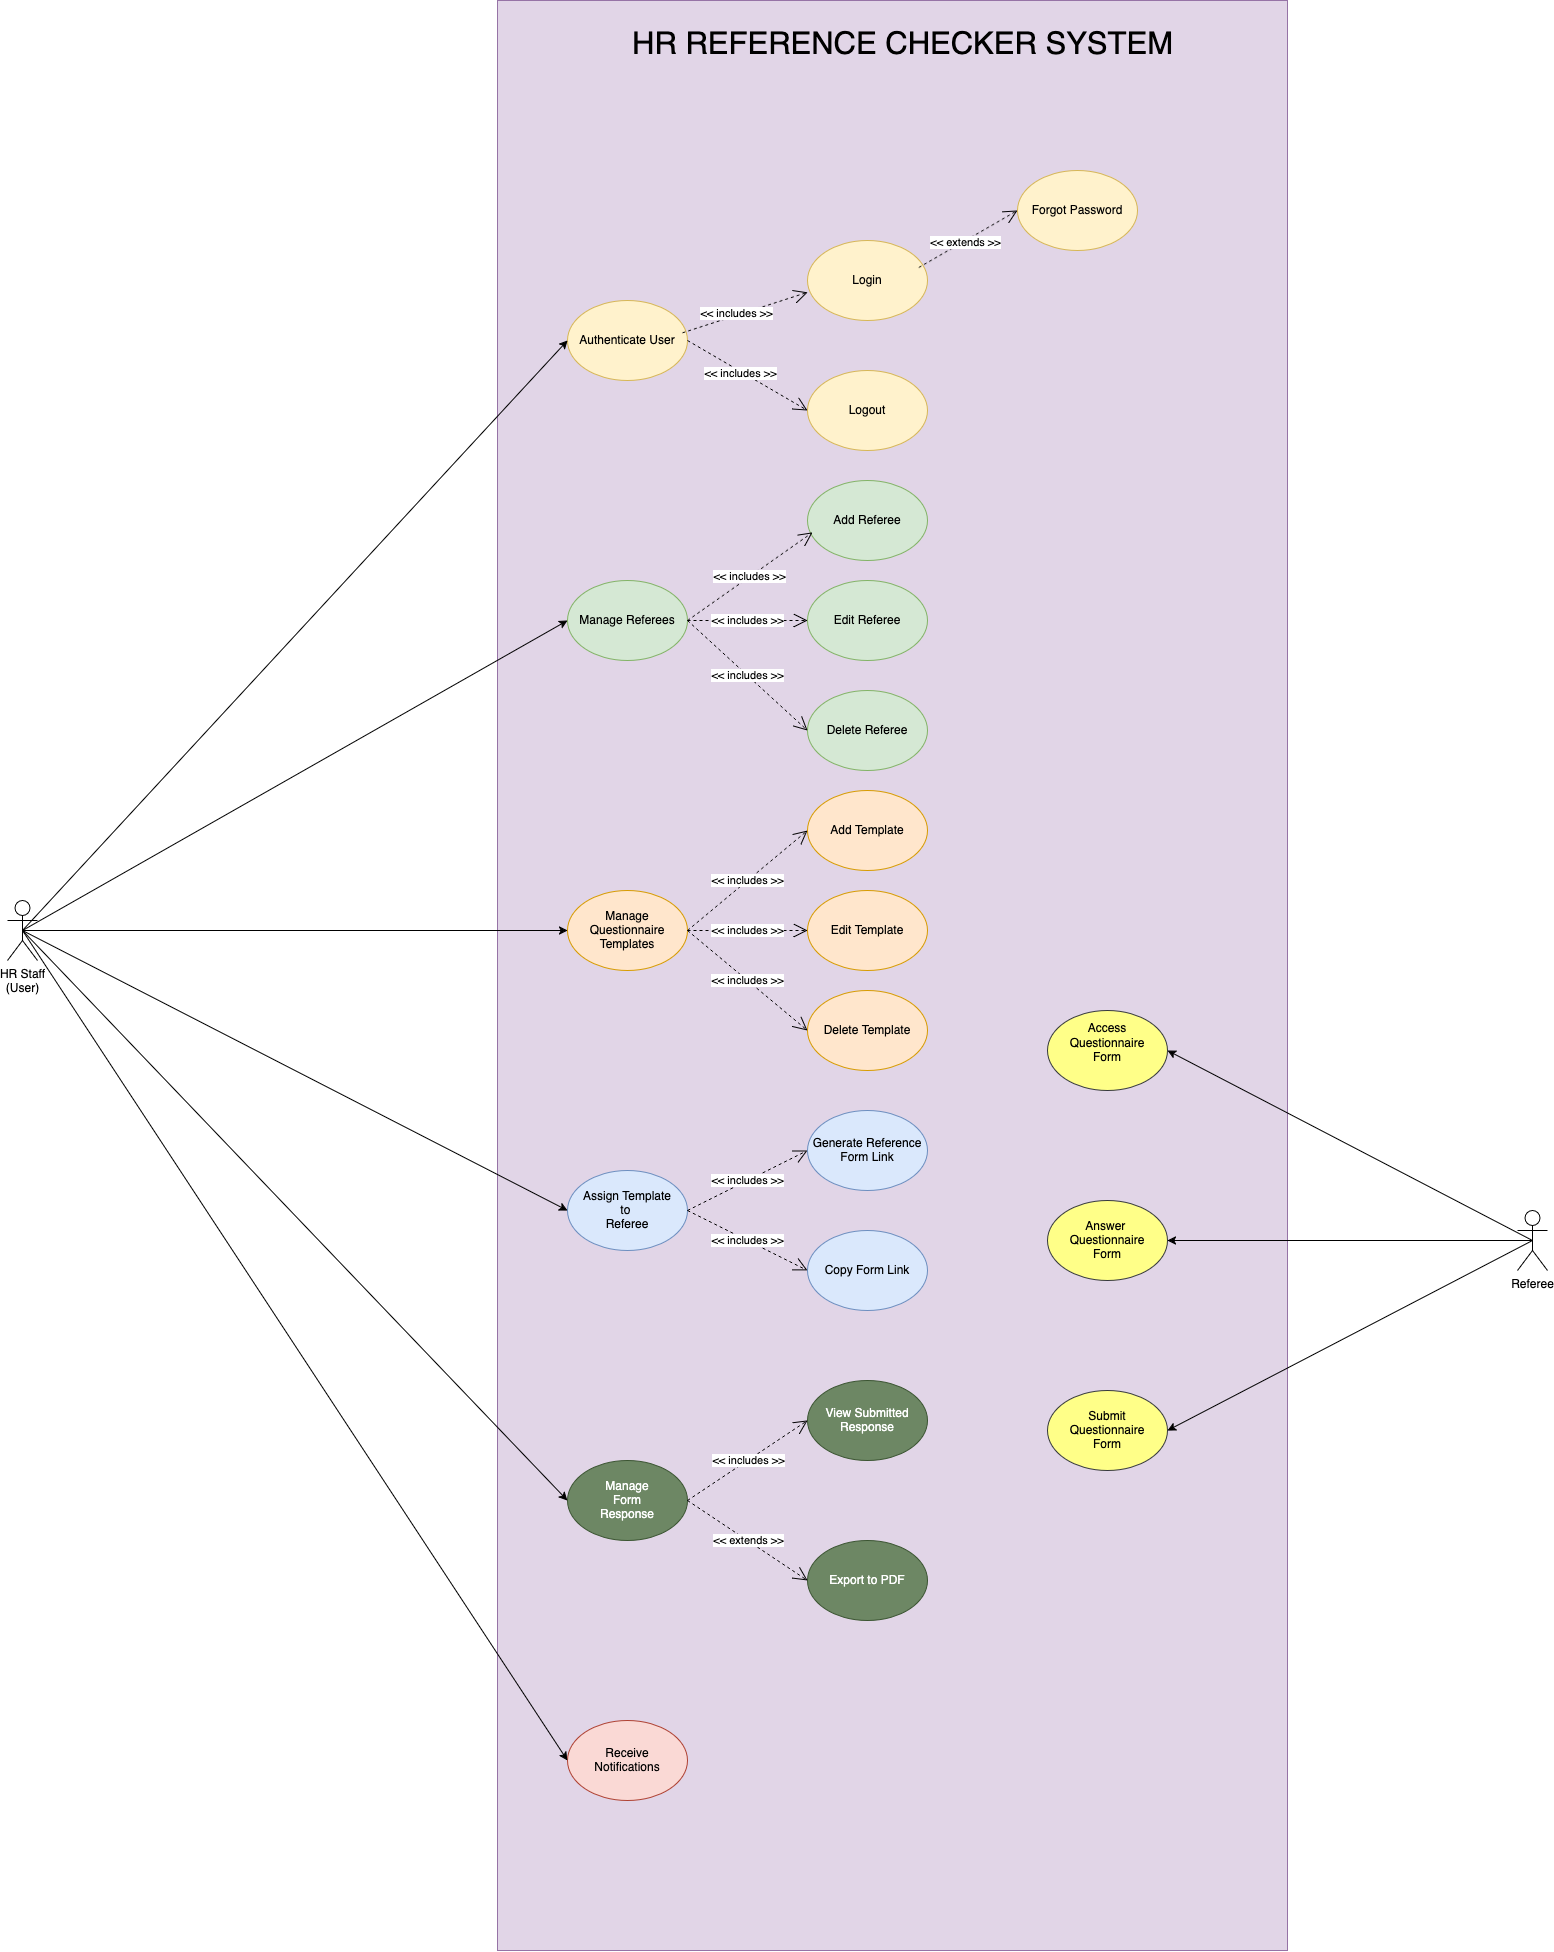

The diagram above was exported from draw.io. Its source (the exported page's mxGraphModel, read from the mxfile embedded in the PNG):
<mxGraphModel dx="2446" dy="2293" grid="1" gridSize="10" guides="1" tooltips="1" connect="1" arrows="1" fold="1" page="1" pageScale="1" pageWidth="850" pageHeight="1100" math="0" shadow="0">
  <root>
    <mxCell id="0" />
    <mxCell id="1" parent="0" />
    <mxCell id="pffy3LVWE_rroj4SzuuY-2" value="" style="rounded=0;whiteSpace=wrap;html=1;fillColor=#e1d5e7;strokeColor=#9673a6;" vertex="1" parent="1">
      <mxGeometry x="150" y="-90" width="790" height="1950" as="geometry" />
    </mxCell>
    <mxCell id="pffy3LVWE_rroj4SzuuY-3" value="&lt;div&gt;HR Staff&lt;/div&gt;&lt;div&gt;(User)&lt;/div&gt;" style="shape=umlActor;verticalLabelPosition=bottom;verticalAlign=top;html=1;outlineConnect=0;" vertex="1" parent="1">
      <mxGeometry x="-340" y="810" width="30" height="60" as="geometry" />
    </mxCell>
    <mxCell id="pffy3LVWE_rroj4SzuuY-4" value="Authenticate User" style="ellipse;whiteSpace=wrap;html=1;fillColor=#fff2cc;strokeColor=#d6b656;" vertex="1" parent="1">
      <mxGeometry x="220" y="210" width="120" height="80" as="geometry" />
    </mxCell>
    <mxCell id="pffy3LVWE_rroj4SzuuY-5" value="Login" style="ellipse;whiteSpace=wrap;html=1;fillColor=#fff2cc;strokeColor=#d6b656;" vertex="1" parent="1">
      <mxGeometry x="460" y="150" width="120" height="80" as="geometry" />
    </mxCell>
    <mxCell id="pffy3LVWE_rroj4SzuuY-6" value="Logout" style="ellipse;whiteSpace=wrap;html=1;fillColor=#fff2cc;strokeColor=#d6b656;" vertex="1" parent="1">
      <mxGeometry x="460" y="280" width="120" height="80" as="geometry" />
    </mxCell>
    <mxCell id="pffy3LVWE_rroj4SzuuY-7" value="Forgot Password" style="ellipse;whiteSpace=wrap;html=1;fillColor=#fff2cc;strokeColor=#d6b656;" vertex="1" parent="1">
      <mxGeometry x="670" y="80" width="120" height="80" as="geometry" />
    </mxCell>
    <mxCell id="pffy3LVWE_rroj4SzuuY-8" value="Manage Referees" style="ellipse;whiteSpace=wrap;html=1;fillColor=#d5e8d4;strokeColor=#82b366;" vertex="1" parent="1">
      <mxGeometry x="220" y="490" width="120" height="80" as="geometry" />
    </mxCell>
    <mxCell id="pffy3LVWE_rroj4SzuuY-9" value="Add Referee" style="ellipse;whiteSpace=wrap;html=1;fillColor=#d5e8d4;strokeColor=#82b366;" vertex="1" parent="1">
      <mxGeometry x="460" y="390" width="120" height="80" as="geometry" />
    </mxCell>
    <mxCell id="pffy3LVWE_rroj4SzuuY-10" value="Edit Referee" style="ellipse;whiteSpace=wrap;html=1;fillColor=#d5e8d4;strokeColor=#82b366;" vertex="1" parent="1">
      <mxGeometry x="460" y="490" width="120" height="80" as="geometry" />
    </mxCell>
    <mxCell id="pffy3LVWE_rroj4SzuuY-11" value="Delete Referee" style="ellipse;whiteSpace=wrap;html=1;fillColor=#d5e8d4;strokeColor=#82b366;" vertex="1" parent="1">
      <mxGeometry x="460" y="600" width="120" height="80" as="geometry" />
    </mxCell>
    <mxCell id="pffy3LVWE_rroj4SzuuY-12" value="&lt;div&gt;Manage Questionnaire&lt;/div&gt;&lt;div&gt;Templates&lt;/div&gt;" style="ellipse;whiteSpace=wrap;html=1;fillColor=#ffe6cc;strokeColor=#d79b00;" vertex="1" parent="1">
      <mxGeometry x="220" y="800" width="120" height="80" as="geometry" />
    </mxCell>
    <mxCell id="pffy3LVWE_rroj4SzuuY-13" value="Add Template" style="ellipse;whiteSpace=wrap;html=1;fillColor=#ffe6cc;strokeColor=#d79b00;" vertex="1" parent="1">
      <mxGeometry x="460" y="700" width="120" height="80" as="geometry" />
    </mxCell>
    <mxCell id="pffy3LVWE_rroj4SzuuY-14" value="Edit Template" style="ellipse;whiteSpace=wrap;html=1;fillColor=#ffe6cc;strokeColor=#d79b00;" vertex="1" parent="1">
      <mxGeometry x="460" y="800" width="120" height="80" as="geometry" />
    </mxCell>
    <mxCell id="pffy3LVWE_rroj4SzuuY-15" value="Delete Template" style="ellipse;whiteSpace=wrap;html=1;fillColor=#ffe6cc;strokeColor=#d79b00;" vertex="1" parent="1">
      <mxGeometry x="460" y="900" width="120" height="80" as="geometry" />
    </mxCell>
    <mxCell id="pffy3LVWE_rroj4SzuuY-16" value="&lt;div&gt;Assign Template&lt;/div&gt;&lt;div&gt;to&amp;nbsp;&lt;/div&gt;&lt;div&gt;Referee&lt;/div&gt;" style="ellipse;whiteSpace=wrap;html=1;fillColor=#dae8fc;strokeColor=#6c8ebf;" vertex="1" parent="1">
      <mxGeometry x="220" y="1080" width="120" height="80" as="geometry" />
    </mxCell>
    <mxCell id="pffy3LVWE_rroj4SzuuY-17" value="&lt;div&gt;Generate Reference&lt;/div&gt;&lt;div&gt;Form Link&lt;/div&gt;" style="ellipse;whiteSpace=wrap;html=1;fillColor=#dae8fc;strokeColor=#6c8ebf;" vertex="1" parent="1">
      <mxGeometry x="460" y="1020" width="120" height="80" as="geometry" />
    </mxCell>
    <mxCell id="pffy3LVWE_rroj4SzuuY-18" value="Copy Form Link" style="ellipse;whiteSpace=wrap;html=1;fillColor=#dae8fc;strokeColor=#6c8ebf;" vertex="1" parent="1">
      <mxGeometry x="460" y="1140" width="120" height="80" as="geometry" />
    </mxCell>
    <mxCell id="pffy3LVWE_rroj4SzuuY-19" value="Referee" style="shape=umlActor;verticalLabelPosition=bottom;verticalAlign=top;html=1;outlineConnect=0;" vertex="1" parent="1">
      <mxGeometry x="1170" y="1120" width="30" height="60" as="geometry" />
    </mxCell>
    <mxCell id="pffy3LVWE_rroj4SzuuY-20" value="&lt;div&gt;Manage&lt;/div&gt;&lt;div&gt;Form&lt;/div&gt;&lt;div&gt;Response&lt;/div&gt;" style="ellipse;whiteSpace=wrap;html=1;fillColor=#6d8764;strokeColor=#3A5431;fontColor=#ffffff;" vertex="1" parent="1">
      <mxGeometry x="220" y="1370" width="120" height="80" as="geometry" />
    </mxCell>
    <mxCell id="pffy3LVWE_rroj4SzuuY-21" value="&lt;div&gt;View Submitted&lt;/div&gt;&lt;div&gt;Response&lt;/div&gt;" style="ellipse;whiteSpace=wrap;html=1;fillColor=#6d8764;strokeColor=#3A5431;fontColor=#ffffff;" vertex="1" parent="1">
      <mxGeometry x="460" y="1290" width="120" height="80" as="geometry" />
    </mxCell>
    <mxCell id="pffy3LVWE_rroj4SzuuY-22" value="Export to PDF" style="ellipse;whiteSpace=wrap;html=1;fillColor=#6d8764;strokeColor=#3A5431;fontColor=#ffffff;" vertex="1" parent="1">
      <mxGeometry x="460" y="1450" width="120" height="80" as="geometry" />
    </mxCell>
    <mxCell id="pffy3LVWE_rroj4SzuuY-23" value="&lt;div&gt;Receive&lt;/div&gt;&lt;div&gt;Notifications&lt;/div&gt;" style="ellipse;whiteSpace=wrap;html=1;fillColor=#fad9d5;strokeColor=#ae4132;" vertex="1" parent="1">
      <mxGeometry x="220" y="1630" width="120" height="80" as="geometry" />
    </mxCell>
    <mxCell id="pffy3LVWE_rroj4SzuuY-24" value="&lt;div&gt;Access&lt;/div&gt;&lt;div&gt;Questionnaire&lt;/div&gt;&lt;div&gt;Form&lt;/div&gt;&lt;div&gt;&lt;br&gt;&lt;/div&gt;" style="ellipse;whiteSpace=wrap;html=1;fillColor=#ffff88;strokeColor=#36393d;" vertex="1" parent="1">
      <mxGeometry x="700" y="920" width="120" height="80" as="geometry" />
    </mxCell>
    <mxCell id="pffy3LVWE_rroj4SzuuY-25" value="&lt;div&gt;Answer&amp;nbsp;&lt;/div&gt;&lt;div&gt;Questionnaire&lt;/div&gt;&lt;div&gt;Form&lt;/div&gt;" style="ellipse;whiteSpace=wrap;html=1;fillColor=#ffff88;strokeColor=#36393d;" vertex="1" parent="1">
      <mxGeometry x="700" y="1110" width="120" height="80" as="geometry" />
    </mxCell>
    <mxCell id="pffy3LVWE_rroj4SzuuY-26" value="&lt;div&gt;Submit&lt;/div&gt;&lt;div&gt;Questionnaire&lt;/div&gt;&lt;div&gt;Form&lt;/div&gt;" style="ellipse;whiteSpace=wrap;html=1;fillColor=#ffff88;strokeColor=#36393d;" vertex="1" parent="1">
      <mxGeometry x="700" y="1300" width="120" height="80" as="geometry" />
    </mxCell>
    <mxCell id="pffy3LVWE_rroj4SzuuY-27" value="" style="endArrow=classic;html=1;rounded=0;exitX=0.5;exitY=0.5;exitDx=0;exitDy=0;exitPerimeter=0;entryX=0;entryY=0.5;entryDx=0;entryDy=0;" edge="1" parent="1" source="pffy3LVWE_rroj4SzuuY-3" target="pffy3LVWE_rroj4SzuuY-4">
      <mxGeometry width="50" height="50" relative="1" as="geometry">
        <mxPoint x="290" y="1080" as="sourcePoint" />
        <mxPoint x="340" y="1030" as="targetPoint" />
      </mxGeometry>
    </mxCell>
    <mxCell id="pffy3LVWE_rroj4SzuuY-28" value="" style="endArrow=classic;html=1;rounded=0;exitX=0.5;exitY=0.5;exitDx=0;exitDy=0;exitPerimeter=0;entryX=0;entryY=0.5;entryDx=0;entryDy=0;" edge="1" parent="1" source="pffy3LVWE_rroj4SzuuY-3" target="pffy3LVWE_rroj4SzuuY-8">
      <mxGeometry width="50" height="50" relative="1" as="geometry">
        <mxPoint y="750" as="sourcePoint" />
        <mxPoint x="50" y="700" as="targetPoint" />
      </mxGeometry>
    </mxCell>
    <mxCell id="pffy3LVWE_rroj4SzuuY-29" value="" style="endArrow=classic;html=1;rounded=0;exitX=0.5;exitY=0.5;exitDx=0;exitDy=0;exitPerimeter=0;entryX=0;entryY=0.5;entryDx=0;entryDy=0;" edge="1" parent="1" source="pffy3LVWE_rroj4SzuuY-3" target="pffy3LVWE_rroj4SzuuY-12">
      <mxGeometry width="50" height="50" relative="1" as="geometry">
        <mxPoint y="750" as="sourcePoint" />
        <mxPoint x="50" y="700" as="targetPoint" />
      </mxGeometry>
    </mxCell>
    <mxCell id="pffy3LVWE_rroj4SzuuY-30" value="" style="endArrow=classic;html=1;rounded=0;exitX=0.5;exitY=0.5;exitDx=0;exitDy=0;exitPerimeter=0;entryX=0;entryY=0.5;entryDx=0;entryDy=0;" edge="1" parent="1" source="pffy3LVWE_rroj4SzuuY-3" target="pffy3LVWE_rroj4SzuuY-16">
      <mxGeometry width="50" height="50" relative="1" as="geometry">
        <mxPoint y="750" as="sourcePoint" />
        <mxPoint x="50" y="700" as="targetPoint" />
      </mxGeometry>
    </mxCell>
    <mxCell id="pffy3LVWE_rroj4SzuuY-31" value="" style="endArrow=classic;html=1;rounded=0;exitX=0.5;exitY=0.5;exitDx=0;exitDy=0;exitPerimeter=0;entryX=0;entryY=0.5;entryDx=0;entryDy=0;" edge="1" parent="1" source="pffy3LVWE_rroj4SzuuY-3" target="pffy3LVWE_rroj4SzuuY-20">
      <mxGeometry width="50" height="50" relative="1" as="geometry">
        <mxPoint y="750" as="sourcePoint" />
        <mxPoint x="50" y="700" as="targetPoint" />
      </mxGeometry>
    </mxCell>
    <mxCell id="pffy3LVWE_rroj4SzuuY-32" value="" style="endArrow=classic;html=1;rounded=0;exitX=0.5;exitY=0.5;exitDx=0;exitDy=0;exitPerimeter=0;entryX=0;entryY=0.5;entryDx=0;entryDy=0;" edge="1" parent="1" source="pffy3LVWE_rroj4SzuuY-3" target="pffy3LVWE_rroj4SzuuY-23">
      <mxGeometry width="50" height="50" relative="1" as="geometry">
        <mxPoint y="950" as="sourcePoint" />
        <mxPoint x="50" y="900" as="targetPoint" />
      </mxGeometry>
    </mxCell>
    <mxCell id="pffy3LVWE_rroj4SzuuY-33" value="" style="endArrow=classic;html=1;rounded=0;exitX=0.5;exitY=0.5;exitDx=0;exitDy=0;exitPerimeter=0;entryX=1;entryY=0.5;entryDx=0;entryDy=0;" edge="1" parent="1" source="pffy3LVWE_rroj4SzuuY-19" target="pffy3LVWE_rroj4SzuuY-24">
      <mxGeometry width="50" height="50" relative="1" as="geometry">
        <mxPoint x="150" y="920" as="sourcePoint" />
        <mxPoint x="200" y="870" as="targetPoint" />
      </mxGeometry>
    </mxCell>
    <mxCell id="pffy3LVWE_rroj4SzuuY-34" value="" style="endArrow=classic;html=1;rounded=0;exitX=0.5;exitY=0.5;exitDx=0;exitDy=0;exitPerimeter=0;entryX=1;entryY=0.5;entryDx=0;entryDy=0;" edge="1" parent="1" source="pffy3LVWE_rroj4SzuuY-19" target="pffy3LVWE_rroj4SzuuY-25">
      <mxGeometry width="50" height="50" relative="1" as="geometry">
        <mxPoint x="880" y="1250" as="sourcePoint" />
        <mxPoint x="930" y="1200" as="targetPoint" />
      </mxGeometry>
    </mxCell>
    <mxCell id="pffy3LVWE_rroj4SzuuY-35" value="" style="endArrow=classic;html=1;rounded=0;entryX=1;entryY=0.5;entryDx=0;entryDy=0;exitX=0.5;exitY=0.5;exitDx=0;exitDy=0;exitPerimeter=0;" edge="1" parent="1" source="pffy3LVWE_rroj4SzuuY-19" target="pffy3LVWE_rroj4SzuuY-26">
      <mxGeometry width="50" height="50" relative="1" as="geometry">
        <mxPoint x="980" y="1210" as="sourcePoint" />
        <mxPoint x="930" y="1200" as="targetPoint" />
      </mxGeometry>
    </mxCell>
    <mxCell id="pffy3LVWE_rroj4SzuuY-36" value="" style="endArrow=open;endSize=12;dashed=1;html=1;rounded=0;exitX=0.958;exitY=0.404;exitDx=0;exitDy=0;entryX=0.001;entryY=0.647;entryDx=0;entryDy=0;entryPerimeter=0;exitPerimeter=0;" edge="1" parent="1" source="pffy3LVWE_rroj4SzuuY-4" target="pffy3LVWE_rroj4SzuuY-5">
      <mxGeometry width="160" relative="1" as="geometry">
        <mxPoint x="410" y="640" as="sourcePoint" />
        <mxPoint x="570" y="640" as="targetPoint" />
      </mxGeometry>
    </mxCell>
    <mxCell id="pffy3LVWE_rroj4SzuuY-50" value="&amp;lt;&amp;lt; includes &amp;gt;&amp;gt;" style="edgeLabel;html=1;align=center;verticalAlign=middle;resizable=0;points=[];" vertex="1" connectable="0" parent="pffy3LVWE_rroj4SzuuY-36">
      <mxGeometry x="-0.1297" y="3" relative="1" as="geometry">
        <mxPoint as="offset" />
      </mxGeometry>
    </mxCell>
    <mxCell id="pffy3LVWE_rroj4SzuuY-38" value="" style="endArrow=open;endSize=12;dashed=1;html=1;rounded=0;exitX=0.928;exitY=0.338;exitDx=0;exitDy=0;entryX=0;entryY=0.5;entryDx=0;entryDy=0;exitPerimeter=0;" edge="1" parent="1" source="pffy3LVWE_rroj4SzuuY-5" target="pffy3LVWE_rroj4SzuuY-7">
      <mxGeometry width="160" relative="1" as="geometry">
        <mxPoint x="520" y="440" as="sourcePoint" />
        <mxPoint x="680" y="440" as="targetPoint" />
      </mxGeometry>
    </mxCell>
    <mxCell id="pffy3LVWE_rroj4SzuuY-52" value="&amp;lt;&amp;lt; extends &amp;gt;&amp;gt;" style="edgeLabel;html=1;align=center;verticalAlign=middle;resizable=0;points=[];" vertex="1" connectable="0" parent="pffy3LVWE_rroj4SzuuY-38">
      <mxGeometry x="-0.0809" relative="1" as="geometry">
        <mxPoint as="offset" />
      </mxGeometry>
    </mxCell>
    <mxCell id="pffy3LVWE_rroj4SzuuY-39" value="" style="endArrow=open;endSize=12;dashed=1;html=1;rounded=0;exitX=1;exitY=0.5;exitDx=0;exitDy=0;entryX=0;entryY=0.5;entryDx=0;entryDy=0;" edge="1" parent="1" source="pffy3LVWE_rroj4SzuuY-4" target="pffy3LVWE_rroj4SzuuY-6">
      <mxGeometry width="160" relative="1" as="geometry">
        <mxPoint x="580" y="260" as="sourcePoint" />
        <mxPoint x="740" y="260" as="targetPoint" />
      </mxGeometry>
    </mxCell>
    <mxCell id="pffy3LVWE_rroj4SzuuY-51" value="&amp;lt;&amp;lt; includes &amp;gt;&amp;gt;" style="edgeLabel;html=1;align=center;verticalAlign=middle;resizable=0;points=[];" vertex="1" connectable="0" parent="pffy3LVWE_rroj4SzuuY-39">
      <mxGeometry x="-0.1174" y="-1" relative="1" as="geometry">
        <mxPoint x="-1" as="offset" />
      </mxGeometry>
    </mxCell>
    <mxCell id="pffy3LVWE_rroj4SzuuY-40" value="&amp;lt;&amp;lt; includes &amp;gt;&amp;gt;" style="endArrow=open;endSize=12;dashed=1;html=1;rounded=0;exitX=1;exitY=0.5;exitDx=0;exitDy=0;entryX=0.043;entryY=0.648;entryDx=0;entryDy=0;entryPerimeter=0;" edge="1" parent="1" source="pffy3LVWE_rroj4SzuuY-8" target="pffy3LVWE_rroj4SzuuY-9">
      <mxGeometry width="160" relative="1" as="geometry">
        <mxPoint x="580" y="670" as="sourcePoint" />
        <mxPoint x="740" y="670" as="targetPoint" />
      </mxGeometry>
    </mxCell>
    <mxCell id="pffy3LVWE_rroj4SzuuY-41" value="&amp;lt;&amp;lt; includes &amp;gt;&amp;gt;" style="endArrow=open;endSize=12;dashed=1;html=1;rounded=0;exitX=1;exitY=0.5;exitDx=0;exitDy=0;entryX=0;entryY=0.5;entryDx=0;entryDy=0;" edge="1" parent="1" source="pffy3LVWE_rroj4SzuuY-8" target="pffy3LVWE_rroj4SzuuY-10">
      <mxGeometry width="160" relative="1" as="geometry">
        <mxPoint x="580" y="670" as="sourcePoint" />
        <mxPoint x="740" y="670" as="targetPoint" />
      </mxGeometry>
    </mxCell>
    <mxCell id="pffy3LVWE_rroj4SzuuY-42" value="&amp;lt;&amp;lt; includes &amp;gt;&amp;gt;" style="endArrow=open;endSize=12;dashed=1;html=1;rounded=0;exitX=1;exitY=0.5;exitDx=0;exitDy=0;entryX=0;entryY=0.5;entryDx=0;entryDy=0;" edge="1" parent="1" source="pffy3LVWE_rroj4SzuuY-8" target="pffy3LVWE_rroj4SzuuY-11">
      <mxGeometry width="160" relative="1" as="geometry">
        <mxPoint x="580" y="670" as="sourcePoint" />
        <mxPoint x="740" y="670" as="targetPoint" />
      </mxGeometry>
    </mxCell>
    <mxCell id="pffy3LVWE_rroj4SzuuY-43" value="&amp;lt;&amp;lt; includes &amp;gt;&amp;gt;" style="endArrow=open;endSize=12;dashed=1;html=1;rounded=0;exitX=1;exitY=0.5;exitDx=0;exitDy=0;entryX=0;entryY=0.5;entryDx=0;entryDy=0;" edge="1" parent="1" source="pffy3LVWE_rroj4SzuuY-12" target="pffy3LVWE_rroj4SzuuY-13">
      <mxGeometry width="160" relative="1" as="geometry">
        <mxPoint x="580" y="800" as="sourcePoint" />
        <mxPoint x="740" y="800" as="targetPoint" />
      </mxGeometry>
    </mxCell>
    <mxCell id="pffy3LVWE_rroj4SzuuY-44" value="&amp;lt;&amp;lt; includes &amp;gt;&amp;gt;" style="endArrow=open;endSize=12;dashed=1;html=1;rounded=0;exitX=1;exitY=0.5;exitDx=0;exitDy=0;entryX=0;entryY=0.5;entryDx=0;entryDy=0;" edge="1" parent="1" source="pffy3LVWE_rroj4SzuuY-12" target="pffy3LVWE_rroj4SzuuY-14">
      <mxGeometry width="160" relative="1" as="geometry">
        <mxPoint x="580" y="800" as="sourcePoint" />
        <mxPoint x="740" y="800" as="targetPoint" />
      </mxGeometry>
    </mxCell>
    <mxCell id="pffy3LVWE_rroj4SzuuY-45" value="&amp;lt;&amp;lt; includes &amp;gt;&amp;gt;" style="endArrow=open;endSize=12;dashed=1;html=1;rounded=0;exitX=1;exitY=0.5;exitDx=0;exitDy=0;entryX=0;entryY=0.5;entryDx=0;entryDy=0;" edge="1" parent="1" source="pffy3LVWE_rroj4SzuuY-12" target="pffy3LVWE_rroj4SzuuY-15">
      <mxGeometry width="160" relative="1" as="geometry">
        <mxPoint x="580" y="860" as="sourcePoint" />
        <mxPoint x="740" y="860" as="targetPoint" />
      </mxGeometry>
    </mxCell>
    <mxCell id="pffy3LVWE_rroj4SzuuY-46" value="&amp;lt;&amp;lt; includes &amp;gt;&amp;gt;" style="endArrow=open;endSize=12;dashed=1;html=1;rounded=0;exitX=1;exitY=0.5;exitDx=0;exitDy=0;entryX=0;entryY=0.5;entryDx=0;entryDy=0;" edge="1" parent="1" source="pffy3LVWE_rroj4SzuuY-16" target="pffy3LVWE_rroj4SzuuY-17">
      <mxGeometry width="160" relative="1" as="geometry">
        <mxPoint x="580" y="1040" as="sourcePoint" />
        <mxPoint x="740" y="1040" as="targetPoint" />
      </mxGeometry>
    </mxCell>
    <mxCell id="pffy3LVWE_rroj4SzuuY-47" value="&amp;lt;&amp;lt; includes &amp;gt;&amp;gt;" style="endArrow=open;endSize=12;dashed=1;html=1;rounded=0;exitX=1;exitY=0.5;exitDx=0;exitDy=0;entryX=0;entryY=0.5;entryDx=0;entryDy=0;" edge="1" parent="1" source="pffy3LVWE_rroj4SzuuY-16" target="pffy3LVWE_rroj4SzuuY-18">
      <mxGeometry width="160" relative="1" as="geometry">
        <mxPoint x="580" y="1040" as="sourcePoint" />
        <mxPoint x="740" y="1040" as="targetPoint" />
      </mxGeometry>
    </mxCell>
    <mxCell id="pffy3LVWE_rroj4SzuuY-48" value="&amp;lt;&amp;lt; includes &amp;gt;&amp;gt;" style="endArrow=open;endSize=12;dashed=1;html=1;rounded=0;exitX=1;exitY=0.5;exitDx=0;exitDy=0;entryX=0;entryY=0.5;entryDx=0;entryDy=0;" edge="1" parent="1" source="pffy3LVWE_rroj4SzuuY-20" target="pffy3LVWE_rroj4SzuuY-21">
      <mxGeometry width="160" relative="1" as="geometry">
        <mxPoint x="570" y="1380" as="sourcePoint" />
        <mxPoint x="730" y="1380" as="targetPoint" />
      </mxGeometry>
    </mxCell>
    <mxCell id="pffy3LVWE_rroj4SzuuY-49" value="&amp;lt;&amp;lt; extends &amp;gt;&amp;gt;" style="endArrow=open;endSize=12;dashed=1;html=1;rounded=0;exitX=1;exitY=0.5;exitDx=0;exitDy=0;entryX=0;entryY=0.5;entryDx=0;entryDy=0;" edge="1" parent="1" source="pffy3LVWE_rroj4SzuuY-20" target="pffy3LVWE_rroj4SzuuY-22">
      <mxGeometry width="160" relative="1" as="geometry">
        <mxPoint x="570" y="1380" as="sourcePoint" />
        <mxPoint x="730" y="1380" as="targetPoint" />
      </mxGeometry>
    </mxCell>
    <mxCell id="pffy3LVWE_rroj4SzuuY-58" value="HR REFERENCE CHECKER SYSTEM" style="text;html=1;align=center;verticalAlign=middle;resizable=0;points=[];autosize=1;strokeColor=none;fillColor=none;fontSize=31;fontColor=#000000;" vertex="1" parent="1">
      <mxGeometry x="275" y="-70" width="560" height="50" as="geometry" />
    </mxCell>
  </root>
</mxGraphModel>